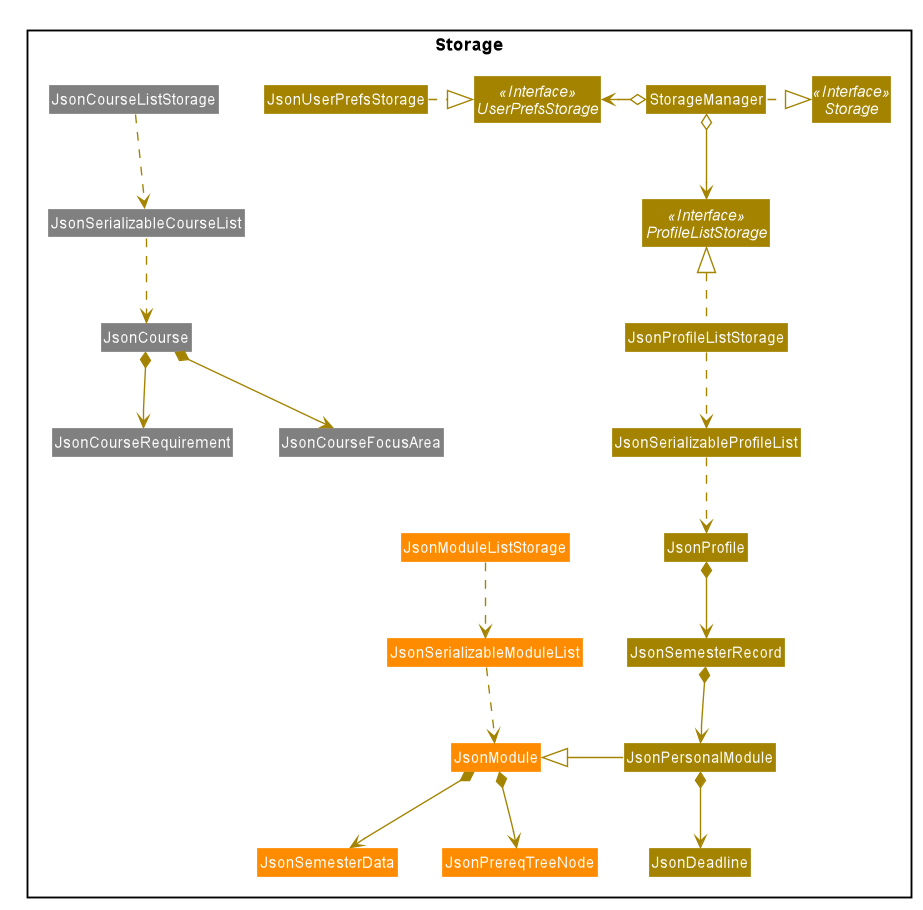

The diagram above was rendered by PlantUML. Its source (embedded in the PNG):
@startuml








skinparam BackgroundColor #FFFFFFF

skinparam Shadowing false

skinparam Class {
    FontColor #FFFFFF
    BorderThickness 1
    BorderColor #FFFFFF
    StereotypeFontColor #FFFFFF
    FontName Arial
}

skinparam Actor {
    BorderColor #000000
    Color #000000
    FontName Arial
}

skinparam Sequence {
    MessageAlign center
    BoxFontSize 15
    BoxPadding 0
    BoxFontColor #FFFFFF
    FontName Arial
}

skinparam Participant {
    FontColor #FFFFFFF
    Padding 20
}

skinparam MinClassWidth 50
skinparam ParticipantPadding 10
skinparam Shadowing false
skinparam DefaultTextAlignment center
skinparam packageStyle Rectangle

hide footbox
hide members
hide circle
skinparam arrowThickness 1.1
skinparam arrowColor #A38300
skinparam classBackgroundColor #A38300

Package Storage <<Rectangle>> {

Interface Storage <<Interface>>
Interface UserPrefsStorage <<Interface>>
Interface ProfileListStorage <<Interface>>

Class StorageManager
Class JsonUserPrefsStorage
Class JsonProfileListStorage
Class JsonSerializableProfileList
Class JsonProfile
Class JsonSemesterRecord
Class JsonPersonalModule
Class JsonDeadline

Class JsonModuleListStorage #darkorange
Class JsonSerializableModuleList #darkorange
Class JsonModule #darkorange
Class JsonSemesterData #darkorange
Class JsonPrereqTreeNode #darkorange

Class JsonCourseListStorage #grey
Class JsonSerializableCourseList #grey
Class JsonCourse #grey
Class JsonCourseRequirement #grey
Class JsonCourseFocusArea #grey

}

StorageManager .right.|> Storage
StorageManager o-left-> UserPrefsStorage
StorageManager o--> ProfileListStorage

JsonUserPrefsStorage .right.|> UserPrefsStorage
JsonProfileListStorage .up.|> ProfileListStorage
JsonProfileListStorage .down.> JsonSerializableProfileList
JsonSerializableProfileList .down.> JsonProfile
JsonProfile *-down-> JsonSemesterRecord
JsonSemesterRecord *-down-> JsonPersonalModule
JsonPersonalModule *-down-> JsonDeadline
JsonPersonalModule -left-|> JsonModule

JsonModuleListStorage .down.> JsonSerializableModuleList
JsonSerializableModuleList .down.> JsonModule
JsonModule *-down-> JsonSemesterData
JsonModule *-down-> JsonPrereqTreeNode

JsonCourseListStorage .down.> JsonSerializableCourseList
JsonSerializableCourseList .down.> JsonCourse
JsonCourse *-down-> JsonCourseRequirement
JsonCourse *-down-> JsonCourseFocusArea
@enduml